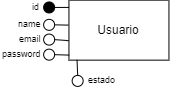

The diagram above was exported from draw.io. Its source (the exported page's mxGraphModel, read from the mxfile embedded in the PNG):
<mxGraphModel dx="3186" dy="1286" grid="1" gridSize="10" guides="1" tooltips="1" connect="1" arrows="1" fold="1" page="1" pageScale="1" pageWidth="980" pageHeight="1390" background="none" math="0" shadow="0" extFonts="Permanent Marker^https://fonts.googleapis.com/css?family=Permanent+Marker">
  <root>
    <mxCell id="0" />
    <mxCell id="1" parent="0" />
    <mxCell id="2" value="Usuario" style="whiteSpace=wrap;html=1;align=center;" vertex="1" parent="1">
      <mxGeometry x="-381.55" y="1156.65" width="100" height="60" as="geometry" />
    </mxCell>
    <mxCell id="3" value="name" style="text;html=1;strokeColor=none;fillColor=none;align=left;verticalAlign=middle;whiteSpace=wrap;rounded=0;fontSize=9;fontColor=#000000;direction=east;" vertex="1" parent="1">
      <mxGeometry x="-434.3" y="1174.5900000000001" width="42.25" height="12.5" as="geometry" />
    </mxCell>
    <mxCell id="4" value="email" style="text;html=1;strokeColor=none;fillColor=none;align=left;verticalAlign=middle;whiteSpace=wrap;rounded=0;fontSize=9;fontColor=#000000;" vertex="1" parent="1">
      <mxGeometry x="-433.29999999999995" y="1188.09" width="86" height="15.5" as="geometry" />
    </mxCell>
    <mxCell id="5" value="" style="endArrow=none;html=1;rounded=0;fontSize=10;exitX=-0.006;exitY=0.416;exitDx=0;exitDy=0;strokeColor=#000000;fontColor=#000000;entryX=1;entryY=0.5;entryDx=0;entryDy=0;exitPerimeter=0;" edge="1" source="2" target="9" parent="1">
      <mxGeometry width="50" height="50" relative="1" as="geometry">
        <mxPoint x="-331.55" y="1287.65" as="sourcePoint" />
        <mxPoint x="-356.24000000000007" y="1236.71" as="targetPoint" />
      </mxGeometry>
    </mxCell>
    <mxCell id="6" value="id" style="text;html=1;strokeColor=none;fillColor=none;align=left;verticalAlign=middle;whiteSpace=wrap;rounded=0;fontSize=9;fontColor=#000000;direction=east;" vertex="1" parent="1">
      <mxGeometry x="-419.84" y="1157.9599999999998" width="45.25" height="12.5" as="geometry" />
    </mxCell>
    <mxCell id="7" value="" style="endArrow=none;html=1;rounded=0;fontColor=#000000;strokeColor=#000000;entryX=1;entryY=0.5;entryDx=0;entryDy=0;exitX=0.001;exitY=0.121;exitDx=0;exitDy=0;exitPerimeter=0;" edge="1" source="2" target="10" parent="1">
      <mxGeometry width="50" height="50" relative="1" as="geometry">
        <mxPoint x="-356.55" y="1287.65" as="sourcePoint" />
        <mxPoint x="-308.04999999999706" y="1124.15" as="targetPoint" />
      </mxGeometry>
    </mxCell>
    <mxCell id="8" value="" style="ellipse;whiteSpace=wrap;html=1;aspect=fixed;fillColor=#FFFFFF;strokeColor=#000000;fontColor=#000000;direction=east;" vertex="1" parent="1">
      <mxGeometry x="-406.87" y="1190.59" width="11" height="11" as="geometry" />
    </mxCell>
    <mxCell id="9" value="" style="ellipse;whiteSpace=wrap;html=1;aspect=fixed;fillColor=#FFFFFF;strokeColor=#000000;fontColor=#000000;direction=east;" vertex="1" parent="1">
      <mxGeometry x="-406.87" y="1175.84" width="11" height="11" as="geometry" />
    </mxCell>
    <mxCell id="10" value="" style="ellipse;whiteSpace=wrap;html=1;aspect=fixed;fillColor=#000000;strokeColor=#000000;fontColor=#000000;direction=east;" vertex="1" parent="1">
      <mxGeometry x="-406.87" y="1158.46" width="11" height="11" as="geometry" />
    </mxCell>
    <mxCell id="11" value="" style="endArrow=none;html=1;rounded=0;fontSize=10;entryX=1;entryY=0.5;entryDx=0;entryDy=0;strokeColor=#000000;fontColor=#000000;exitX=-0.001;exitY=0.676;exitDx=0;exitDy=0;exitPerimeter=0;" edge="1" source="2" target="8" parent="1">
      <mxGeometry width="50" height="50" relative="1" as="geometry">
        <mxPoint x="-386.07" y="1194.99" as="sourcePoint" />
        <mxPoint x="-321.55" y="1263.9" as="targetPoint" />
      </mxGeometry>
    </mxCell>
    <mxCell id="12" value="" style="ellipse;whiteSpace=wrap;html=1;aspect=fixed;fillColor=#FFFFFF;strokeColor=#000000;fontColor=#000000;direction=east;" vertex="1" parent="1">
      <mxGeometry x="-406.87" y="1205.6499999999999" width="11" height="11" as="geometry" />
    </mxCell>
    <mxCell id="13" value="" style="endArrow=none;html=1;rounded=0;fontSize=10;entryX=1;entryY=0.5;entryDx=0;entryDy=0;strokeColor=#000000;fontColor=#000000;exitX=0.002;exitY=0.916;exitDx=0;exitDy=0;exitPerimeter=0;" edge="1" source="2" target="12" parent="1">
      <mxGeometry width="50" height="50" relative="1" as="geometry">
        <mxPoint x="-386.07" y="1204.99" as="sourcePoint" />
        <mxPoint x="-335.24000000000007" y="1269.71" as="targetPoint" />
      </mxGeometry>
    </mxCell>
    <mxCell id="14" value="password" style="text;html=1;strokeColor=none;fillColor=none;align=left;verticalAlign=middle;whiteSpace=wrap;rounded=0;fontSize=9;fontColor=#000000;direction=east;" vertex="1" parent="1">
      <mxGeometry x="-450.29999999999995" y="1203.15" width="29.84" height="15.5" as="geometry" />
    </mxCell>
    <mxCell id="15" value="" style="ellipse;whiteSpace=wrap;html=1;aspect=fixed;fillColor=#FFFFFF;strokeColor=#000000;fontColor=#000000;direction=east;" vertex="1" parent="1">
      <mxGeometry x="-378.34000000000003" y="1231.9099999999999" width="11" height="11" as="geometry" />
    </mxCell>
    <mxCell id="16" value="" style="endArrow=none;html=1;rounded=0;fontSize=10;entryX=0.081;entryY=0.995;entryDx=0;entryDy=0;strokeColor=#000000;fontColor=#000000;exitX=0.5;exitY=0;exitDx=0;exitDy=0;entryPerimeter=0;" edge="1" source="15" target="2" parent="1">
      <mxGeometry width="50" height="50" relative="1" as="geometry">
        <mxPoint x="-371" y="1222" as="sourcePoint" />
        <mxPoint x="-386" y="1221" as="targetPoint" />
      </mxGeometry>
    </mxCell>
    <mxCell id="17" value="estado" style="text;html=1;strokeColor=none;fillColor=none;align=left;verticalAlign=middle;whiteSpace=wrap;rounded=0;fontSize=9;fontColor=#000000;direction=east;" vertex="1" parent="1">
      <mxGeometry x="-363.59" y="1229.66" width="29.84" height="15.5" as="geometry" />
    </mxCell>
  </root>
</mxGraphModel>